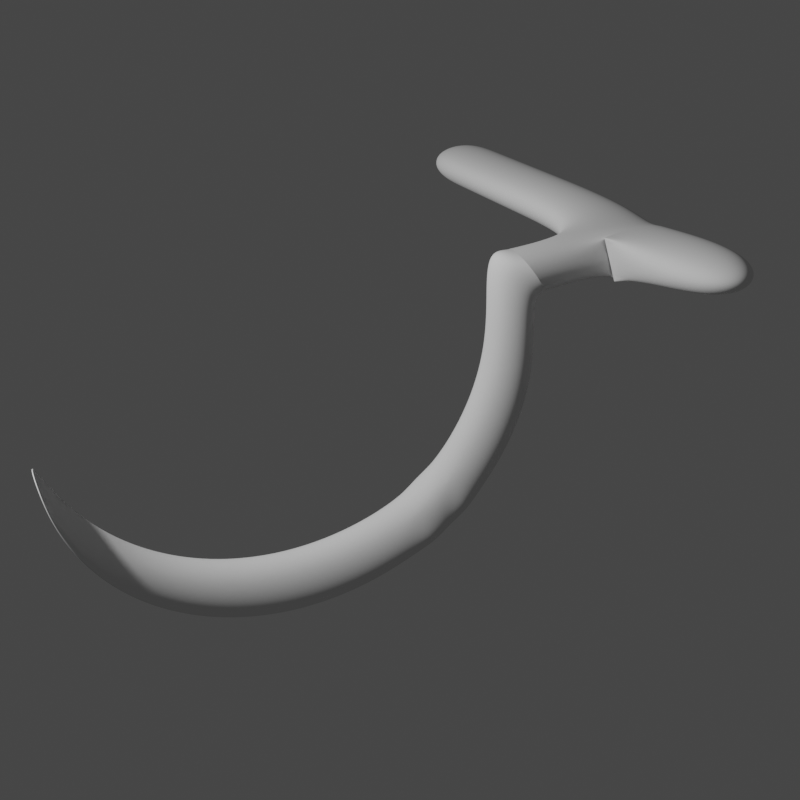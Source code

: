 # Source: hook.blend  (saved by Blender 3.5.10; exported with 4.5.12 LTS)
import bpy
from mathutils import Matrix  # noqa: F401  (used for matrix-valued properties, if any)

bpy.ops.wm.read_factory_settings(use_empty=True)
scene = bpy.context.scene
scene.name = 'Scene'

# ---- collections
col_collection = bpy.data.collections.new('Collection'); scene.collection.children.link(col_collection)

# ---- materials (node trees are filled in below, after node groups)
mat_black = bpy.data.materials.new('Black')
mat_white = bpy.data.materials.new('White')
mat_red = bpy.data.materials.new('Red')
mat_green = bpy.data.materials.new('Green')
mat_blue = bpy.data.materials.new('Blue')
mat_grey = bpy.data.materials.new('Grey')
mat_material_001 = bpy.data.materials.new('Material.001')

# ---- material node trees
mat_material_001.use_nodes = True; mat_material_001.node_tree.nodes.clear()
_N = mat_material_001.node_tree.nodes; _L = mat_material_001.node_tree.links
n0 = _N.new('ShaderNodeBsdfPrincipled'); n0.name = 'Principled BSDF'; n0.location = (10, 300)
n0.distribution = 'GGX'
n0.subsurface_method = 'RANDOM_WALK_SKIN'
n0.inputs[3].default_value = 1.45
n0.inputs[27].default_value = (0.0, 0.0, 0.0, 1.0)
n0.inputs[28].default_value = 1.0
n1 = _N.new('ShaderNodeOutputMaterial'); n1.name = 'Material Output'; n1.location = (300, 300)
_L.new(n0.outputs[0], n1.inputs[0])
n1.is_active_output = True

# ---- world
world_world = bpy.data.worlds.new('World'); scene.world = world_world
world_world.use_nodes = True; world_world.node_tree.nodes.clear()
_N = world_world.node_tree.nodes; _L = world_world.node_tree.links
n0 = _N.new('ShaderNodeOutputWorld'); n0.name = 'World Output'; n0.location = (300, 300)
n1 = _N.new('ShaderNodeBackground'); n1.name = 'Background'; n1.location = (10, 300)
n1.inputs[0].default_value = (0.05088, 0.05088, 0.05088, 1.0)
_L.new(n1.outputs[0], n0.inputs[0])
n0.is_active_output = True
world_world.color = (0.05088, 0.05088, 0.05088)
world_world.use_sun_shadow = False
world_world.sun_shadow_jitter_overblur = 0.0

# ---- cameras
cam_camera = bpy.data.cameras.new('Camera')
cam_camera.clip_end = 100.0
cam_camera.ortho_scale = 7.314

# ---- lights
light_light = bpy.data.lights.new('Light', 'POINT')
light_light.transmission_factor = 0.0
light_light.energy = 1000.0
light_light.shadow_soft_size = 0.1
light_light.shadow_maximum_resolution = 0.006
light_light.use_absolute_resolution = True

# ---- meshes
me_plane = bpy.data.meshes.new('Plane')
me_plane.from_pydata([(-1.0, 0.0, 0.0), (-0.9808, -0.1951, 0.0), (-0.9239, -0.3827, 0.0), (-0.8315, -0.5556, 0.0), (-0.7071, -0.7071, 0.0), (-0.5556, -0.8315, 0.0), (-0.3827, -0.9239, 0.0), (-0.1951, -0.9808, 0.0), (0.0, -1.0, 0.0), (0.1951, -0.9808, 0.0), (0.3827, -0.9239, 0.0), (0.5556, -0.8315, 0.0), (0.7071, -0.7071, 0.0), (0.8315, -0.5556, 0.0), (0.9239, -0.3827, 0.0), (0.9808, -0.1951, 0.0), (1.0, 0.0, 0.0), (-1.0, 0.1605, 0.0), (-0.6609, -0.3906, 0.05364), (-0.7533, -0.2177, 0.05364), (-0.8102, -0.03012, 0.05364), (-0.8294, 0.165, 0.05364), (-0.5365, -0.5421, 0.05364), (-0.3827, -0.6512, 0.05364), (-0.1951, -0.7081, 0.05364), (-3.266e-11, -0.7273, 0.05364), (0.1951, -0.7081, 0.05364), (0.3827, -0.6512, 0.05364), (0.5556, -0.5588, 0.05364), (0.7071, -0.4344, 0.05364), (0.8315, -0.2829, 0.05364), (0.9239, -0.11, 0.05364), (0.9808, 0.07758, 0.05364), (1.0, 0.1605, 0.0), (-0.8512, 0.3825, 0.07766), (-1.0, 0.0, 0.1881), (-0.9808, -0.1951, 0.1881), (-0.9239, -0.3827, 0.1881), (-0.8315, -0.5556, 0.1881), (-0.7071, -0.7071, 0.1881), (-0.5556, -0.8315, 0.1881), (-0.3827, -0.9239, 0.1881), (-0.1951, -0.9808, 0.1881), (0.0, -1.0, 0.1881), (0.1951, -0.9808, 0.1881), (0.3827, -0.9239, 0.1881), (0.5556, -0.8315, 0.1881), (0.7071, -0.7071, 0.1881), (0.8315, -0.5556, 0.1881), (0.9239, -0.3827, 0.1881), (0.9808, -0.1951, 0.1881), (1.0, 0.0, 0.1881), (-1.0, 0.1605, 0.1881), (-0.6609, -0.3906, 0.2417), (-0.7533, -0.2177, 0.2417), (-0.8102, -0.03012, 0.2417), (-0.8294, 0.165, 0.2417), (-0.5365, -0.5421, 0.2417), (-0.3827, -0.6512, 0.2417), (-0.1951, -0.7081, 0.2417), (-3.266e-11, -0.7273, 0.2417), (0.1951, -0.7081, 0.2417), (0.3827, -0.6512, 0.2417), (0.5556, -0.5588, 0.2417), (0.7071, -0.4344, 0.2417), (0.8315, -0.2829, 0.2417), (0.9239, -0.11, 0.2417), (0.9808, 0.07758, 0.2417), (1.0, 0.1605, 0.1881), (-0.8512, 0.3825, 0.2657), (-0.9458, 0.3765, 0.02402), (-1.644, 0.3529, 0.04914), (-1.035, 0.1893, 0.0), (-1.607, 0.1639, -4.657e-10), (-0.947, 0.3721, 0.2126), (-1.644, 0.3529, 0.2377), (-1.046, 0.1798, 0.1886), (-1.647, 0.1519, 0.2137), (-1.296, 0.3625, 0.2252), (-0.9964, 0.2759, 0.2006), (-1.346, 0.1658, 0.2011), (-1.616, 0.2706, 0.8879), (-1.619, 0.06956, 0.8639), (-1.267, 0.2802, 0.8753), (-1.318, 0.08353, 0.8513), (-1.321, 0.1766, -2.328e-10), (-1.295, 0.3647, 0.03658), (-1.662, 0.4966, -0.5851), (-1.625, 0.3075, -0.6342), (-1.339, 0.3202, -0.6342), (-1.313, 0.5084, -0.5977), (-1.596, 0.2121, 1.35), (-1.599, 0.01106, 1.326), (-1.247, 0.2217, 1.337), (-1.298, 0.02502, 1.313), (-1.581, 0.1691, 1.689), (-1.584, -0.03192, 1.665), (-1.233, 0.1787, 1.677), (-1.283, -0.01796, 1.653)], [], [(2, 19, 20, 1), (16, 33, 32, 15), (9, 26, 25, 8), (4, 22, 18, 3), (10, 27, 26, 9), (1, 20, 21, 0), (11, 28, 27, 10), (3, 18, 19, 2), (12, 29, 28, 11), (13, 30, 29, 12), (0, 21, 34, 17), (14, 31, 30, 13), (7, 24, 23, 6), (15, 32, 31, 14), (8, 25, 24, 7), (22, 5, 23), (4, 5, 22), (6, 23, 5), (37, 36, 55, 54), (51, 50, 67, 68), (44, 43, 60, 61), (39, 38, 53, 57), (45, 44, 61, 62), (36, 35, 56, 55), (46, 45, 62, 63), (38, 37, 54, 53), (47, 46, 63, 64), (48, 47, 64, 65), (35, 52, 69, 56), (49, 48, 65, 66), (42, 41, 58, 59), (50, 49, 66, 67), (43, 42, 59, 60), (57, 58, 40), (39, 57, 40), (41, 40, 58), (3, 2, 37, 38), (30, 31, 66, 65), (4, 3, 38, 39), (31, 32, 67, 66), (5, 4, 39, 40), (32, 33, 68, 67), (34, 21, 56, 69), (6, 5, 40, 41), (0, 17, 52, 35), (19, 18, 53, 54), (7, 6, 41, 42), (8, 7, 42, 43), (9, 8, 43, 44), (33, 16, 51, 68), (23, 24, 59, 58), (22, 23, 58, 57), (10, 9, 44, 45), (24, 25, 60, 59), (11, 10, 45, 46), (25, 26, 61, 60), (12, 11, 46, 47), (18, 22, 57, 53), (26, 27, 62, 61), (13, 12, 47, 48), (27, 28, 63, 62), (14, 13, 48, 49), (20, 19, 54, 55), (1, 0, 35, 36), (28, 29, 64, 63), (15, 14, 49, 50), (2, 1, 36, 37), (29, 30, 65, 64), (16, 15, 50, 51), (21, 20, 55, 56), (34, 70, 72, 17), (72, 70, 74, 79, 76), (73, 85, 72, 76, 80, 77), (70, 86, 71, 75, 78, 74), (76, 79, 74, 52), (69, 74, 70, 34), (17, 72, 76, 52), (52, 74, 69), (76, 79, 74, 78, 80), (80, 78, 83, 84), (75, 71, 73, 77), (70, 72, 85, 73, 71, 86), (77, 80, 84, 82), (78, 75, 81, 83), (75, 77, 82, 81), (84, 83, 93, 94), (73, 71, 87, 88), (90, 89, 88, 87), (71, 86, 90, 87), (85, 73, 88, 89), (86, 85, 89, 90), (92, 94, 98, 96), (81, 82, 92, 91), (82, 84, 94, 92), (83, 81, 91, 93), (97, 95, 96, 98), (93, 91, 95, 97), (94, 93, 97, 98), (91, 92, 96, 95)])
_uv = me_plane.uv_layers.new(name='UVMap')
_uv.uv.foreach_set('vector', [0.0, 0.0, 0.0, 0.0, 0.0, 0.0, 0.0, 0.0, 0.0, 0.0, 0.0, 0.0, 0.0, 0.0, 0.0, 0.0, 0.0, 0.0, 0.0, 0.0, 0.0, 0.0, 0.0, 0.0, 0.0, 0.0, 0.0, 0.0, 0.0, 0.0, 0.0, 0.0, 0.0, 0.0, 0.0, 0.0, 0.0, 0.0, 0.0, 0.0, 0.0, 0.0, 0.0, 0.0, 0.0, 0.0, 0.0, 0.0, 0.0, 0.0, 0.0, 0.0, 0.0, 0.0, 0.0, 0.0, 0.0, 0.0, 0.0, 0.0, 0.0, 0.0, 0.0, 0.0, 0.0, 0.0, 0.0, 0.0, 0.0, 0.0, 0.0, 0.0, 0.0, 0.0, 0.0, 0.0, 0.0, 0.0, 0.0, 0.0, 0.0, 0.0, 0.0, 0.0, 0.0, 0.0, 0.0, 0.0, 0.0, 0.0, 0.0, 0.0, 0.0, 0.0, 0.0, 0.0, 0.0, 0.0, 0.0, 0.0, 0.0, 0.0, 0.0, 0.0, 0.0, 0.0, 0.0, 0.0, 0.0, 0.0, 0.0, 0.0, 0.0, 0.0, 0.0, 0.0, 0.0, 0.0, 0.0, 0.0, 0.0, 0.0, 0.0, 0.0, 0.0, 0.0, 0.0, 0.0, 0.0, 0.0, 0.0, 0.0, 0.0, 0.0, 0.0, 0.0, 0.0, 0.0, 0.0, 0.0, 0.0, 0.0, 0.0, 0.0, 0.0, 0.0, 0.0, 0.0, 0.0, 0.0, 0.0, 0.0, 0.0, 0.0, 0.0, 0.0, 0.0, 0.0, 0.0, 0.0, 0.0, 0.0, 0.0, 0.0, 0.0, 0.0, 0.0, 0.0, 0.0, 0.0, 0.0, 0.0, 0.0, 0.0, 0.0, 0.0, 0.0, 0.0, 0.0, 0.0, 0.0, 0.0, 0.0, 0.0, 0.0, 0.0, 0.0, 0.0, 0.0, 0.0, 0.0, 0.0, 0.0, 0.0, 0.0, 0.0, 0.0, 0.0, 0.0, 0.0, 0.0, 0.0, 0.0, 0.0, 0.0, 0.0, 0.0, 0.0, 0.0, 0.0, 0.0, 0.0, 0.0, 0.0, 0.0, 0.0, 0.0, 0.0, 0.0, 0.0, 0.0, 0.0, 0.0, 0.0, 0.0, 0.0, 0.0, 0.0, 0.0, 0.0, 0.0, 0.0, 0.0, 0.0, 0.0, 0.0, 0.0, 0.0, 0.0, 0.0, 0.0, 0.0, 0.0, 0.0, 0.0, 0.0, 0.0, 0.0, 0.0, 0.0, 0.0, 0.0, 0.0, 0.0, 0.0, 0.0, 0.0, 0.0, 0.0, 0.0, 0.0, 0.0, 0.0, 0.0, 0.0, 0.0, 0.0, 0.0, 0.0, 0.0, 0.0, 0.0, 0.0, 0.0, 0.0, 0.0, 0.0, 0.0, 0.0, 0.0, 0.0, 0.0, 0.0, 0.0, 0.0, 0.0, 0.0, 0.0, 0.0, 0.0, 0.0, 0.0, 0.0, 0.0, 0.0, 0.0, 0.0, 0.0, 0.0, 0.0, 0.0, 0.0, 0.0, 0.0, 0.0, 0.0, 0.0, 0.0, 0.0, 0.0, 0.0, 0.0, 0.0, 0.0, 0.0, 0.0, 0.0, 0.0, 0.0, 0.0, 0.0, 0.0, 0.0, 0.0, 0.0, 0.0, 0.0, 0.0, 0.0, 0.0, 0.0, 0.0, 0.0, 0.0, 0.0, 0.0, 0.0, 0.0, 0.0, 0.0, 0.0, 0.0, 0.0, 0.0, 0.0, 0.0, 0.0, 0.0, 0.0, 0.0, 0.0, 0.0, 0.0, 0.0, 0.0, 0.0, 0.0, 0.0, 0.0, 0.0, 0.0, 0.0, 0.0, 0.0, 0.0, 0.0, 0.0, 0.0, 0.0, 0.0, 0.0, 0.0, 0.0, 0.0, 0.0, 0.0, 0.0, 0.0, 0.0, 0.0, 0.0, 0.0, 0.0, 0.0, 0.0, 0.0, 0.0, 0.0, 0.0, 0.0, 0.0, 0.0, 0.0, 0.0, 0.0, 0.0, 0.0, 0.0, 0.0, 0.0, 0.0, 0.0, 0.0, 0.0, 0.0, 0.0, 0.0, 0.0, 0.0, 0.0, 0.0, 0.0, 0.0, 0.0, 0.0, 0.0, 0.0, 0.0, 0.0, 0.0, 0.0, 0.0, 0.0, 0.0, 0.0, 0.0, 0.0, 0.0, 0.0, 0.0, 0.0, 0.0, 0.0, 0.0, 0.0, 0.0, 0.0, 0.0, 0.0, 0.0, 0.0, 0.0, 0.0, 0.0, 0.0, 0.0, 0.0, 0.0, 0.0, 0.0, 0.0, 0.0, 0.0, 0.0, 0.0, 0.0, 0.0, 0.0, 0.0, 0.0, 0.0, 0.0, 0.0, 0.0, 0.0, 0.0, 0.0, 0.0, 0.0, 0.0, 0.0, 0.0, 0.0, 0.0, 0.0, 0.0, 0.0, 0.0, 0.0, 0.0, 0.0, 0.0, 0.0, 0.0, 0.0, 0.0, 0.0, 0.0, 0.0, 0.0, 0.0, 0.0, 0.0, 0.0, 0.0, 0.0, 0.0, 0.0, 0.0, 0.0, 0.0, 0.0, 0.0, 0.0, 0.0, 0.0, 0.0, 0.0, 0.0, 0.0, 0.0, 0.0, 0.0, 0.0, 0.0, 0.0, 0.0, 0.0, 0.0, 0.0, 0.0, 0.0, 0.0, 0.0, 0.0, 0.0, 0.0, 0.0, 0.0, 0.0, 0.0, 0.0, 0.0, 0.0, 0.0, 0.0, 0.0, 0.0, 0.0, 0.0, 0.0, 0.0, 0.0, 0.0, 0.0, 0.0, 0.0, 0.0, 0.0, 0.0, 1.0, 1.0, 1.0, 0.0, 0.0, 0.0, 1.0, 0.0, 1.0, 1.0, 1.0, 1.0, 1.0, 0.5, 1.0, 0.0, 0.0, 0.0, 0.0, 0.0, 0.0, 0.0, 0.0, 0.0, 0.0, 0.0, 0.0, 0.0, 0.0, 0.0, 0.0, 0.0, 0.0, 0.0, 0.0, 0.0, 0.0, 0.0, 0.0, 0.0, 1.0, 0.0, 1.0, 0.5, 1.0, 1.0, 0.0, 0.0, 0.0, 0.0, 1.0, 1.0, 1.0, 1.0, 0.0, 0.0, 0.0, 0.0, 1.0, 0.0, 1.0, 0.0, 0.0, 0.0, 0.0, 0.0, 1.0, 1.0, 0.0, 0.0, 0.0, 0.0, 0.0, 0.0, 0.0, 0.0, 0.0, 0.0, 0.0, 0.0, 0.0, 0.0, 0.0, 0.0, 0.0, 0.0, 0.0, 0.0, 0.0, 0.0, 0.0, 0.0, 0.0, 0.0, 0.0, 0.0, 0.0, 0.0, 0.0, 0.0, 0.0, 0.0, 0.0, 0.0, 0.0, 0.0, 0.0, 0.0, 0.0, 0.0, 0.0, 0.0, 0.0, 0.0, 0.0, 0.0, 0.0, 0.0, 0.0, 0.0, 0.0, 0.0, 0.0, 0.0, 0.0, 0.0, 0.0, 0.0, 0.0, 0.0, 0.0, 0.0, 0.0, 0.0, 0.0, 0.0, 0.0, 0.0, 0.0, 0.0, 0.0, 0.0, 0.0, 0.0, 0.0, 0.0, 0.0, 0.0, 0.0, 0.0, 0.0, 0.0, 0.0, 0.0, 0.0, 0.0, 0.0, 0.0, 0.0, 0.0, 0.0, 0.0, 0.0, 0.0, 0.0, 0.0, 0.0, 0.0, 0.0, 0.0, 0.0, 0.0, 0.0, 0.0, 0.0, 0.0, 0.0, 0.0, 0.0, 0.0, 0.0, 0.0, 0.0, 0.0, 0.0, 0.0, 0.0, 0.0, 0.0, 0.0, 0.0, 0.0, 0.0, 0.0, 0.0, 0.0, 0.0, 0.0, 0.0, 0.0, 0.0, 0.0, 0.0, 0.0, 0.0, 0.0, 0.0, 0.0, 0.0, 0.0, 0.0, 0.0, 0.0, 0.0, 0.0, 0.0, 0.0, 0.0, 0.0, 0.0, 0.0, 0.0, 0.0, 0.0, 0.0, 0.0, 0.0, 0.0, 0.0, 0.0, 0.0, 0.0, 0.0, 0.0, 0.0, 0.0, 0.0, 0.0, 0.0, 0.0, 0.0, 0.0, 0.0, 0.0])
me_plane.update()

# ---- objects
ob_light = bpy.data.objects.new('Light', light_light)
ob_camera = bpy.data.objects.new('Camera', cam_camera)
ob_plane = bpy.data.objects.new('Plane', me_plane)
ob_stroke = bpy.data.objects.new('Stroke', None)

# ---- transforms, parenting, visibility, modifiers, constraints
ob_light.location = (1.353, -6.653, 5.104)
ob_light.rotation_euler = (0.6503, 0.05522, 1.866)
ob_light.lock_rotations_4d = False
ob_light.empty_display_type = 'ARROWS'
ob_light.color = (0.0, 0.0, 0.0, 0.0)
ob_light.lineart.crease_threshold = 0.0
ob_camera.location = (7.359, -6.926, 4.958)
ob_camera.rotation_euler = (1.109, 0.0, 0.8149)
ob_camera.lock_rotations_4d = False
ob_camera.empty_display_type = 'ARROWS'
ob_camera.color = (0.0, 0.0, 0.0, 0.0)
ob_camera.display_type = 'WIRE'
ob_camera.lineart.crease_threshold = 0.0
ob_plane.location = (2.441, -3.048, 1.688)
ob_plane.rotation_euler = (1.453, 0.1539, -1.909)
ob_plane.scale = (1.7, 1.7, 1.7)
ob_plane.lock_scale = (True, True, True)
_m = ob_plane.modifiers.new('Subdivision', 'SUBSURF')
_m.levels = 6
_m.render_levels = 6
ob_stroke.location = (-4.404, -4.673, 0.0)
ob_stroke.empty_image_offset = (0.0, 0.0)
ob_stroke.color = (0.0, 0.0, 0.0, 1.0)
ob_stroke.hide_render = True
ob_stroke.use_grease_pencil_lights = True
_m = ob_stroke.modifiers.new('Line Art', 'LINEART')
_m.show_render = True
_m.source_collection = col_collection
_m.use_contour = True
_m.use_loose = True
_m.use_crease = True
_m.use_edge_mark = True
_m.use_intersection = True
_m.target_layer = 'Lines'
_m.target_material = mat_black
_m.radius = 0.1

# ---- collection membership
col_collection.objects.link(ob_light)
col_collection.objects.link(ob_camera)
col_collection.objects.link(ob_plane)
col_collection.objects.link(ob_stroke)

# ---- scene / render settings (as saved in the file)
scene.camera = ob_camera
scene.frame_start = 1; scene.frame_end = 250; scene.frame_set(1)
scene.render.engine = 'CYCLES'
scene.render.resolution_x = 960
scene.render.resolution_y = 960
scene.render.film_transparent = True
scene.cycles.sampling_pattern = 'TABULATED_SOBOL'
scene.view_settings.view_transform = 'Filmic'
bpy.context.view_layer.update()
